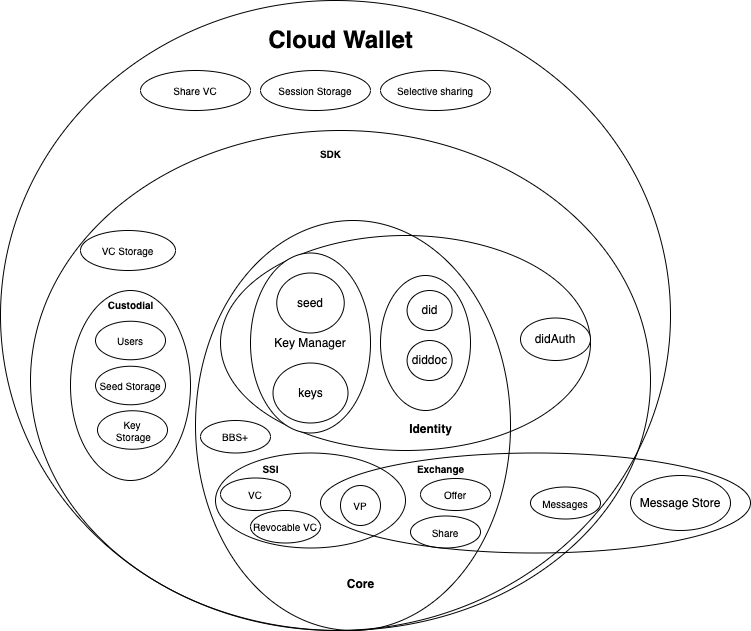

The diagram above was exported from draw.io. Its source (the exported page's mxGraphModel, read from the mxfile embedded in the PNG):
<mxGraphModel dx="1186" dy="738" grid="1" gridSize="10" guides="1" tooltips="1" connect="1" arrows="1" fold="1" page="1" pageScale="1.5" pageWidth="1169" pageHeight="826" background="none" math="0" shadow="0">
  <root>
    <mxCell id="0" style=";html=1;" />
    <mxCell id="1" style=";html=1;" parent="0" />
    <mxCell id="_4Us2aOHBn-j-kP2Nd1g-13" value="" style="ellipse;whiteSpace=wrap;html=1;fontSize=12;fillColor=none;" parent="1" vertex="1">
      <mxGeometry x="500" y="482.5" width="430" height="100" as="geometry" />
    </mxCell>
    <mxCell id="_4Us2aOHBn-j-kP2Nd1g-34" value="" style="group" parent="1" vertex="1" connectable="0">
      <mxGeometry x="780" y="292.5" width="120" height="209.25" as="geometry" />
    </mxCell>
    <mxCell id="dnJoEWDfDMHmqYHpSCqj-1" value="" style="group" vertex="1" connectable="0" parent="_4Us2aOHBn-j-kP2Nd1g-34">
      <mxGeometry x="-530" y="27.5" width="120" height="190" as="geometry" />
    </mxCell>
    <mxCell id="_4Us2aOHBn-j-kP2Nd1g-31" value="Users" style="ellipse;whiteSpace=wrap;html=1;fontSize=10;fillColor=none;" parent="dnJoEWDfDMHmqYHpSCqj-1" vertex="1">
      <mxGeometry x="25" y="30.75" width="70" height="38.5" as="geometry" />
    </mxCell>
    <mxCell id="_4Us2aOHBn-j-kP2Nd1g-32" value="Seed Storage" style="ellipse;whiteSpace=wrap;html=1;fontSize=10;fillColor=none;" parent="dnJoEWDfDMHmqYHpSCqj-1" vertex="1">
      <mxGeometry x="25" y="75.75" width="70" height="38.5" as="geometry" />
    </mxCell>
    <mxCell id="_4Us2aOHBn-j-kP2Nd1g-33" value="Key&lt;br&gt;&amp;nbsp;Storage" style="ellipse;whiteSpace=wrap;html=1;fontSize=10;fillColor=none;" parent="dnJoEWDfDMHmqYHpSCqj-1" vertex="1">
      <mxGeometry x="27" y="120.25" width="70" height="38.5" as="geometry" />
    </mxCell>
    <mxCell id="_4Us2aOHBn-j-kP2Nd1g-29" value="" style="ellipse;whiteSpace=wrap;html=1;fontSize=10;fillColor=none;" parent="dnJoEWDfDMHmqYHpSCqj-1" vertex="1">
      <mxGeometry width="120" height="190" as="geometry" />
    </mxCell>
    <mxCell id="_4Us2aOHBn-j-kP2Nd1g-30" value="&lt;span style=&quot;font-size: 10px&quot;&gt;Custodial&lt;/span&gt;" style="text;strokeColor=none;fillColor=none;html=1;fontSize=24;fontStyle=1;verticalAlign=middle;align=center;" parent="dnJoEWDfDMHmqYHpSCqj-1" vertex="1">
      <mxGeometry x="10" y="-9.25" width="100" height="40" as="geometry" />
    </mxCell>
    <mxCell id="_4Us2aOHBn-j-kP2Nd1g-35" value="" style="ellipse;whiteSpace=wrap;html=1;fontSize=10;fillColor=none;" parent="1" vertex="1">
      <mxGeometry x="210" y="160" width="620" height="500" as="geometry" />
    </mxCell>
    <mxCell id="dnJoEWDfDMHmqYHpSCqj-3" value="Message Store" style="ellipse;whiteSpace=wrap;html=1;" vertex="1" parent="1">
      <mxGeometry x="810" y="505" width="100" height="55" as="geometry" />
    </mxCell>
    <mxCell id="dnJoEWDfDMHmqYHpSCqj-6" value="" style="group" vertex="1" connectable="0" parent="1">
      <mxGeometry x="260" y="160" width="520" height="500" as="geometry" />
    </mxCell>
    <mxCell id="_4Us2aOHBn-j-kP2Nd1g-12" value="" style="ellipse;whiteSpace=wrap;html=1;fontSize=12;fillColor=none;" parent="dnJoEWDfDMHmqYHpSCqj-6" vertex="1">
      <mxGeometry x="115" y="90" width="315" height="410" as="geometry" />
    </mxCell>
    <mxCell id="_4Us2aOHBn-j-kP2Nd1g-9" value="" style="ellipse;whiteSpace=wrap;html=1;fillColor=none;" parent="dnJoEWDfDMHmqYHpSCqj-6" vertex="1">
      <mxGeometry x="140" y="105" width="370" height="215" as="geometry" />
    </mxCell>
    <mxCell id="_4Us2aOHBn-j-kP2Nd1g-7" value="" style="group" parent="dnJoEWDfDMHmqYHpSCqj-6" vertex="1" connectable="0">
      <mxGeometry x="300" y="145" width="90" height="135" as="geometry" />
    </mxCell>
    <mxCell id="_4Us2aOHBn-j-kP2Nd1g-4" value="" style="ellipse;whiteSpace=wrap;html=1;" parent="_4Us2aOHBn-j-kP2Nd1g-7" vertex="1">
      <mxGeometry width="90" height="135" as="geometry" />
    </mxCell>
    <mxCell id="_4Us2aOHBn-j-kP2Nd1g-5" value="did" style="ellipse;whiteSpace=wrap;html=1;" parent="_4Us2aOHBn-j-kP2Nd1g-7" vertex="1">
      <mxGeometry x="26.590909090909093" y="15" width="45" height="40" as="geometry" />
    </mxCell>
    <mxCell id="_4Us2aOHBn-j-kP2Nd1g-6" value="diddoc" style="ellipse;whiteSpace=wrap;html=1;" parent="_4Us2aOHBn-j-kP2Nd1g-7" vertex="1">
      <mxGeometry x="26.590909090909093" y="65" width="45" height="40" as="geometry" />
    </mxCell>
    <mxCell id="_4Us2aOHBn-j-kP2Nd1g-8" value="" style="group" parent="dnJoEWDfDMHmqYHpSCqj-6" vertex="1" connectable="0">
      <mxGeometry x="170" y="122.5" width="120" height="200" as="geometry" />
    </mxCell>
    <mxCell id="_4Us2aOHBn-j-kP2Nd1g-3" value="Key Manager" style="ellipse;whiteSpace=wrap;html=1;" parent="_4Us2aOHBn-j-kP2Nd1g-8" vertex="1">
      <mxGeometry width="120" height="180" as="geometry" />
    </mxCell>
    <mxCell id="_4Us2aOHBn-j-kP2Nd1g-1" value="seed" style="ellipse;whiteSpace=wrap;html=1;" parent="_4Us2aOHBn-j-kP2Nd1g-8" vertex="1">
      <mxGeometry x="26.25" y="20" width="67.5" height="60" as="geometry" />
    </mxCell>
    <mxCell id="_4Us2aOHBn-j-kP2Nd1g-2" value="keys" style="ellipse;whiteSpace=wrap;html=1;" parent="_4Us2aOHBn-j-kP2Nd1g-8" vertex="1">
      <mxGeometry x="22.5" y="110" width="75" height="60" as="geometry" />
    </mxCell>
    <mxCell id="_4Us2aOHBn-j-kP2Nd1g-10" value="&lt;blockquote&gt;&lt;span style=&quot;font-size: 12px&quot;&gt;Identity&lt;/span&gt;&lt;/blockquote&gt;" style="text;strokeColor=none;fillColor=none;html=1;fontSize=24;fontStyle=1;verticalAlign=middle;align=center;" parent="dnJoEWDfDMHmqYHpSCqj-6" vertex="1">
      <mxGeometry x="300" y="275" width="100" height="40" as="geometry" />
    </mxCell>
    <mxCell id="_4Us2aOHBn-j-kP2Nd1g-11" value="didAuth" style="ellipse;whiteSpace=wrap;html=1;fontSize=12;" parent="dnJoEWDfDMHmqYHpSCqj-6" vertex="1">
      <mxGeometry x="440" y="187.5" width="70" height="42.5" as="geometry" />
    </mxCell>
    <mxCell id="_4Us2aOHBn-j-kP2Nd1g-14" value="" style="ellipse;whiteSpace=wrap;html=1;fontSize=12;fillColor=none;" parent="dnJoEWDfDMHmqYHpSCqj-6" vertex="1">
      <mxGeometry x="135" y="322.5" width="190" height="95" as="geometry" />
    </mxCell>
    <mxCell id="_4Us2aOHBn-j-kP2Nd1g-15" value="&lt;font style=&quot;font-size: 10px&quot;&gt;SSI&lt;/font&gt;" style="text;strokeColor=none;fillColor=none;html=1;fontSize=24;fontStyle=1;verticalAlign=middle;align=center;" parent="dnJoEWDfDMHmqYHpSCqj-6" vertex="1">
      <mxGeometry x="140" y="315" width="100" height="40" as="geometry" />
    </mxCell>
    <mxCell id="_4Us2aOHBn-j-kP2Nd1g-17" value="VP" style="ellipse;whiteSpace=wrap;html=1;aspect=fixed;fontSize=10;fillColor=none;" parent="dnJoEWDfDMHmqYHpSCqj-6" vertex="1">
      <mxGeometry x="260" y="355" width="40" height="40" as="geometry" />
    </mxCell>
    <mxCell id="_4Us2aOHBn-j-kP2Nd1g-18" value="&lt;font style=&quot;font-size: 10px&quot;&gt;Exchange&lt;/font&gt;" style="text;strokeColor=none;fillColor=none;html=1;fontSize=24;fontStyle=1;verticalAlign=middle;align=center;" parent="dnJoEWDfDMHmqYHpSCqj-6" vertex="1">
      <mxGeometry x="310" y="315" width="100" height="40" as="geometry" />
    </mxCell>
    <mxCell id="_4Us2aOHBn-j-kP2Nd1g-20" value="VC" style="ellipse;whiteSpace=wrap;html=1;fontSize=10;fillColor=none;" parent="dnJoEWDfDMHmqYHpSCqj-6" vertex="1">
      <mxGeometry x="140" y="347.5" width="70" height="32.5" as="geometry" />
    </mxCell>
    <mxCell id="_4Us2aOHBn-j-kP2Nd1g-22" value="Revocable VC" style="ellipse;whiteSpace=wrap;html=1;fontSize=10;fillColor=none;" parent="dnJoEWDfDMHmqYHpSCqj-6" vertex="1">
      <mxGeometry x="170" y="380" width="70" height="32.5" as="geometry" />
    </mxCell>
    <mxCell id="_4Us2aOHBn-j-kP2Nd1g-24" value="Offer" style="ellipse;whiteSpace=wrap;html=1;fontSize=10;fillColor=none;" parent="dnJoEWDfDMHmqYHpSCqj-6" vertex="1">
      <mxGeometry x="340" y="348" width="70" height="32" as="geometry" />
    </mxCell>
    <mxCell id="_4Us2aOHBn-j-kP2Nd1g-25" value="Share" style="ellipse;whiteSpace=wrap;html=1;fontSize=10;fillColor=none;" parent="dnJoEWDfDMHmqYHpSCqj-6" vertex="1">
      <mxGeometry x="330" y="385.5" width="70" height="32" as="geometry" />
    </mxCell>
    <mxCell id="_4Us2aOHBn-j-kP2Nd1g-26" value="&lt;blockquote&gt;&lt;span style=&quot;font-size: 12px&quot;&gt;Core&lt;/span&gt;&lt;/blockquote&gt;" style="text;strokeColor=none;fillColor=none;html=1;fontSize=24;fontStyle=1;verticalAlign=middle;align=center;" parent="dnJoEWDfDMHmqYHpSCqj-6" vertex="1">
      <mxGeometry x="230" y="430" width="100" height="40" as="geometry" />
    </mxCell>
    <mxCell id="_4Us2aOHBn-j-kP2Nd1g-27" value="Messages" style="ellipse;whiteSpace=wrap;html=1;fontSize=10;fillColor=none;" parent="dnJoEWDfDMHmqYHpSCqj-6" vertex="1">
      <mxGeometry x="450" y="356.5" width="70" height="32" as="geometry" />
    </mxCell>
    <mxCell id="_4Us2aOHBn-j-kP2Nd1g-28" value="VC Storage" style="ellipse;whiteSpace=wrap;html=1;fontSize=10;fillColor=none;" parent="dnJoEWDfDMHmqYHpSCqj-6" vertex="1">
      <mxGeometry y="100" width="95" height="40" as="geometry" />
    </mxCell>
    <mxCell id="dnJoEWDfDMHmqYHpSCqj-2" value="&lt;span style=&quot;font-size: 10px&quot;&gt;SDK&lt;/span&gt;" style="text;strokeColor=none;fillColor=none;html=1;fontSize=24;fontStyle=1;verticalAlign=middle;align=center;" vertex="1" parent="dnJoEWDfDMHmqYHpSCqj-6">
      <mxGeometry x="200" width="100" height="40" as="geometry" />
    </mxCell>
    <mxCell id="dnJoEWDfDMHmqYHpSCqj-7" value="" style="ellipse;whiteSpace=wrap;html=1;fontSize=10;fillColor=none;" vertex="1" parent="1">
      <mxGeometry x="180" y="30" width="670" height="630" as="geometry" />
    </mxCell>
    <mxCell id="dnJoEWDfDMHmqYHpSCqj-8" value="Cloud Wallet" style="text;strokeColor=none;fillColor=none;html=1;fontSize=24;fontStyle=1;verticalAlign=middle;align=center;" vertex="1" parent="1">
      <mxGeometry x="470" y="50" width="100" height="40" as="geometry" />
    </mxCell>
    <mxCell id="dnJoEWDfDMHmqYHpSCqj-10" value="Share VC" style="ellipse;whiteSpace=wrap;html=1;fontSize=10;" vertex="1" parent="1">
      <mxGeometry x="320" y="100" width="110" height="40" as="geometry" />
    </mxCell>
    <mxCell id="dnJoEWDfDMHmqYHpSCqj-11" value="Session Storage" style="ellipse;whiteSpace=wrap;html=1;fontSize=10;" vertex="1" parent="1">
      <mxGeometry x="440" y="100" width="110" height="40" as="geometry" />
    </mxCell>
    <mxCell id="dnJoEWDfDMHmqYHpSCqj-12" value="BBS+" style="ellipse;whiteSpace=wrap;html=1;fontSize=10;" vertex="1" parent="1">
      <mxGeometry x="380" y="450" width="70" height="32.5" as="geometry" />
    </mxCell>
    <mxCell id="dnJoEWDfDMHmqYHpSCqj-13" value="Selective sharing" style="ellipse;whiteSpace=wrap;html=1;fontSize=10;" vertex="1" parent="1">
      <mxGeometry x="560" y="100" width="110" height="40" as="geometry" />
    </mxCell>
  </root>
</mxGraphModel>